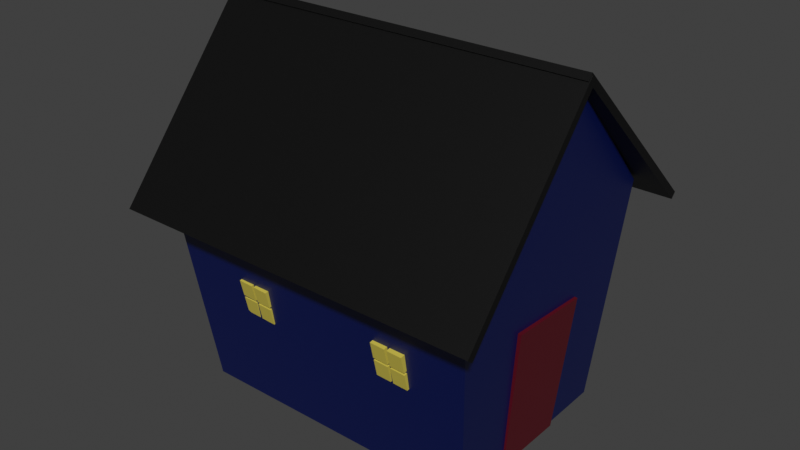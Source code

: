 # Source: shack.blend  (saved by Blender 3.0.42; exported with 4.5.12 LTS)
import bpy
from mathutils import Matrix  # noqa: F401  (used for matrix-valued properties, if any)

bpy.ops.wm.read_factory_settings(use_empty=True)
scene = bpy.context.scene
scene.name = 'Scene'

# ---- collections
col_collection = bpy.data.collections.new('Collection'); scene.collection.children.link(col_collection)

# ---- materials (node trees are filled in below, after node groups)
mat_dark_blue = bpy.data.materials.new('DARK_BLUE')
mat_dark_blue.alpha_threshold = 0.0
mat_dark_blue.use_transparent_shadow = False
mat_dark_blue.line_color = (0.0, 0.0, 0.0, 1.0)
mat_black = bpy.data.materials.new('BLACK')
mat_black.use_transparent_shadow = False
mat_red = bpy.data.materials.new('RED')
mat_red.use_transparent_shadow = False
mat_yellow = bpy.data.materials.new('YELLOW')
mat_yellow.use_transparent_shadow = False

# ---- material node trees
mat_dark_blue.use_nodes = True; mat_dark_blue.node_tree.nodes.clear()
_N = mat_dark_blue.node_tree.nodes; _L = mat_dark_blue.node_tree.links
n0 = _N.new('ShaderNodeOutputMaterial'); n0.name = 'Material Output'; n0.location = (300, 300)
n1 = _N.new('ShaderNodeBsdfPrincipled'); n1.name = 'Principled BSDF'; n1.location = (10, 300)
n1.distribution = 'GGX'
n1.subsurface_method = 'RANDOM_WALK_SKIN'
n1.inputs[0].default_value = (0.0, 0.004799, 0.07736, 1.0)
n1.inputs[2].default_value = 0.4
n1.inputs[3].default_value = 1.45
n1.inputs[27].default_value = (0.0, 0.0, 0.0, 1.0)
n1.inputs[28].default_value = 1.0
_L.new(n1.outputs[0], n0.inputs[0])
n0.is_active_output = True
mat_black.use_nodes = True; mat_black.node_tree.nodes.clear()
_N = mat_black.node_tree.nodes; _L = mat_black.node_tree.links
n0 = _N.new('ShaderNodeOutputMaterial'); n0.name = 'Material Output'; n0.location = (300, 300)
n1 = _N.new('ShaderNodeBsdfPrincipled'); n1.name = 'Principled BSDF'; n1.location = (10, 300)
n1.distribution = 'GGX'
n1.subsurface_method = 'RANDOM_WALK_SKIN'
n1.inputs[0].default_value = (0.0, 0.0, 0.0, 1.0)
n1.inputs[3].default_value = 1.45
n1.inputs[27].default_value = (0.0, 0.0, 0.0, 1.0)
n1.inputs[28].default_value = 1.0
_L.new(n1.outputs[0], n0.inputs[0])
n0.is_active_output = True
mat_red.use_nodes = True; mat_red.node_tree.nodes.clear()
_N = mat_red.node_tree.nodes; _L = mat_red.node_tree.links
n0 = _N.new('ShaderNodeOutputMaterial'); n0.name = 'Material Output'; n0.location = (300, 300)
n1 = _N.new('ShaderNodeBsdfPrincipled'); n1.name = 'Principled BSDF'; n1.location = (10, 300)
n1.distribution = 'GGX'
n1.subsurface_method = 'RANDOM_WALK_SKIN'
n1.inputs[0].default_value = (0.1046, 0.002168, 0.008728, 1.0)
n1.inputs[3].default_value = 1.45
n1.inputs[27].default_value = (0.0, 0.0, 0.0, 1.0)
n1.inputs[28].default_value = 1.0
_L.new(n1.outputs[0], n0.inputs[0])
n0.is_active_output = True
mat_yellow.use_nodes = True; mat_yellow.node_tree.nodes.clear()
_N = mat_yellow.node_tree.nodes; _L = mat_yellow.node_tree.links
n0 = _N.new('ShaderNodeBsdfPrincipled'); n0.name = 'Principled BSDF'; n0.location = (10, 300)
n0.distribution = 'GGX'
n0.subsurface_method = 'RANDOM_WALK_SKIN'
n0.inputs[0].default_value = (0.6124, 0.5121, 0.07485, 1.0)
n0.inputs[3].default_value = 1.45
n0.inputs[27].default_value = (0.0, 0.0, 0.0, 1.0)
n0.inputs[28].default_value = 1.0
n1 = _N.new('ShaderNodeOutputMaterial'); n1.name = 'Material Output'; n1.location = (300, 300)
_L.new(n0.outputs[0], n1.inputs[0])
n1.is_active_output = True

# ---- world
world_world = bpy.data.worlds.new('World'); scene.world = world_world
world_world.use_nodes = True; world_world.node_tree.nodes.clear()
_N = world_world.node_tree.nodes; _L = world_world.node_tree.links
n0 = _N.new('ShaderNodeOutputWorld'); n0.name = 'World Output'; n0.location = (300, 300)
n1 = _N.new('ShaderNodeBackground'); n1.name = 'Background'; n1.location = (10, 300)
n1.inputs[0].default_value = (0.05088, 0.05088, 0.05088, 1.0)
_L.new(n1.outputs[0], n0.inputs[0])
n0.is_active_output = True
world_world.color = (0.05088, 0.05088, 0.05088)
world_world.use_sun_shadow = False
world_world.sun_shadow_jitter_overblur = 0.0

# ---- meshes
me_cube = bpy.data.meshes.new('Cube')
me_cube.from_pydata([(-43.13, -22.86, -4.319), (-45.05, -33.5, 59.05), (-43.19, 31.01, -3.654), (-45.11, 32.38, 60.59), (38.84, -22.92, -4.007), (46.1, -33.49, 58.98), (38.77, 31.01, -3.338), (46.03, 32.37, 60.52), (49.61, -3.69, 94.28), (49.54, 0.6965, 92.09), (-45.97, -3.732, 94.53), (-46.04, 0.7018, 92.34)], [], [(0, 2, 6, 4), (3, 7, 6, 2), (7, 5, 4, 6), (3, 7, 9, 11), (1, 3, 2, 0), (5, 1, 0, 4), (8, 10, 11, 9), (5, 7, 9), (1, 10, 11), (5, 1, 10, 8), (5, 9, 8), (1, 11, 3)])
_uv = me_cube.uv_layers.new(name='UVMap')
_uv.uv.foreach_set('vector', [0.625, 0.5, 0.625, 0.75, 0.875, 0.75, 0.875, 0.5, 0.375, 0.75, 0.375, 1.0, 0.625, 1.0, 0.625, 0.75, 0.375, 0.0, 0.375, 0.25, 0.625, 0.25, 0.625, 0.0, 0.375, 0.75, 0.375, 1.0, 0.375, 1.0, 0.375, 0.75, 0.375, 0.5, 0.375, 0.75, 0.625, 0.75, 0.625, 0.5, 0.375, 0.25, 0.375, 0.5, 0.625, 0.5, 0.625, 0.25, 0.125, 0.5, 0.375, 0.5, 0.375, 0.75, 0.125, 0.75, 0.375, 0.25, 0.375, 0.0, 0.375, 0.0, 0.375, 0.5, 0.375, 0.5, 0.375, 0.75, 0.375, 0.25, 0.375, 0.5, 0.375, 0.5, 0.375, 0.25, 0.375, 0.25, 0.375, 0.0, 0.375, 0.25, 0.375, 0.5, 0.375, 0.75, 0.375, 0.75])
me_cube.materials.append(mat_dark_blue)
me_cube.use_remesh_preserve_volume = False
me_cube.use_remesh_preserve_attributes = False
me_cube.use_mirror_vertex_groups = False
me_cube.update()
me_cube_001 = bpy.data.meshes.new('Cube.001')
me_cube_001.from_pydata([(-49.21, 40.2, 52.63), (-49.21, 41.58, 54.08), (-49.21, -3.816, 94.4), (-49.21, -2.439, 95.85), (53.31, 40.2, 52.63), (53.31, 41.58, 54.08), (53.31, -3.816, 94.4), (53.31, -2.439, 95.85)], [], [(0, 1, 3, 2), (2, 3, 7, 6), (6, 7, 5, 4), (4, 5, 1, 0), (2, 6, 4, 0), (7, 3, 1, 5)])
_uv = me_cube_001.uv_layers.new(name='UVMap')
_uv.uv.foreach_set('vector', [0.375, 0.0, 0.625, 0.0, 0.625, 0.25, 0.375, 0.25, 0.375, 0.25, 0.625, 0.25, 0.625, 0.5, 0.375, 0.5, 0.375, 0.5, 0.625, 0.5, 0.625, 0.75, 0.375, 0.75, 0.375, 0.75, 0.625, 0.75, 0.625, 1.0, 0.375, 1.0, 0.125, 0.5, 0.375, 0.5, 0.375, 0.75, 0.125, 0.75, 0.625, 0.5, 0.875, 0.5, 0.875, 0.75, 0.625, 0.75])
me_cube_001.materials.append(mat_black)
me_cube_001.use_remesh_fix_poles = True
me_cube_001.use_remesh_preserve_attributes = False
me_cube_001.update()
me_cube_002 = bpy.data.meshes.new('Cube.002')
me_cube_002.from_pydata([(-49.21, -2.525, 95.83), (-49.21, -4.066, 97.1), (-49.21, -41.19, 49.05), (-49.21, -42.73, 50.32), (53.31, -2.525, 95.83), (53.31, -4.066, 97.1), (53.31, -41.19, 49.05), (53.31, -42.73, 50.32)], [], [(0, 1, 3, 2), (2, 3, 7, 6), (6, 7, 5, 4), (4, 5, 1, 0), (2, 6, 4, 0), (7, 3, 1, 5)])
_uv = me_cube_002.uv_layers.new(name='UVMap')
_uv.uv.foreach_set('vector', [0.375, 0.0, 0.625, 0.0, 0.625, 0.25, 0.375, 0.25, 0.375, 0.25, 0.625, 0.25, 0.625, 0.5, 0.375, 0.5, 0.375, 0.5, 0.625, 0.5, 0.625, 0.75, 0.375, 0.75, 0.375, 0.75, 0.625, 0.75, 0.625, 1.0, 0.375, 1.0, 0.125, 0.5, 0.375, 0.5, 0.375, 0.75, 0.125, 0.75, 0.625, 0.5, 0.875, 0.5, 0.875, 0.75, 0.625, 0.75])
me_cube_002.materials.append(mat_black)
me_cube_002.use_remesh_fix_poles = True
me_cube_002.use_remesh_preserve_attributes = False
me_cube_002.update()
me_cube_003 = bpy.data.meshes.new('Cube.003')
me_cube_003.from_pydata([(42.87, 13.92, 35.66), (38.15, 13.92, -3.954), (43.29, -10.23, 37.3), (38.15, -6.729, -3.954), (44.03, 13.92, 35.52), (39.31, 13.92, -4.093), (44.45, -10.23, 37.16), (39.31, -6.729, -4.093)], [], [(0, 1, 3, 2), (2, 3, 7, 6), (6, 7, 5, 4), (4, 5, 1, 0), (2, 6, 4, 0), (7, 3, 1, 5)])
_uv = me_cube_003.uv_layers.new(name='UVMap')
_uv.uv.foreach_set('vector', [0.375, 0.0, 0.625, 0.0, 0.625, 0.25, 0.375, 0.25, 0.375, 0.25, 0.625, 0.25, 0.625, 0.5, 0.375, 0.5, 0.375, 0.5, 0.625, 0.5, 0.625, 0.75, 0.375, 0.75, 0.375, 0.75, 0.625, 0.75, 0.625, 1.0, 0.375, 1.0, 0.125, 0.5, 0.375, 0.5, 0.375, 0.75, 0.125, 0.75, 0.625, 0.5, 0.875, 0.5, 0.875, 0.75, 0.625, 0.75])
me_cube_003.materials.append(mat_red)
me_cube_003.use_remesh_fix_poles = True
me_cube_003.use_remesh_preserve_attributes = False
me_cube_003.update()
me_cube_004 = bpy.data.meshes.new('Cube.004')
me_cube_004.from_pydata([(24.81, 30.02, 20.9), (24.81, 30.02, 25.64), (20.53, 30.17, 20.9), (20.53, 30.17, 25.64), (24.87, 32.02, 20.9), (24.87, 32.02, 25.64), (20.6, 32.16, 20.9), (20.6, 32.16, 25.64)], [], [(0, 1, 3, 2), (2, 3, 7, 6), (6, 7, 5, 4), (4, 5, 1, 0), (2, 6, 4, 0), (7, 3, 1, 5)])
_uv = me_cube_004.uv_layers.new(name='UVMap')
_uv.uv.foreach_set('vector', [0.375, 0.0, 0.625, 0.0, 0.625, 0.25, 0.375, 0.25, 0.375, 0.25, 0.625, 0.25, 0.625, 0.5, 0.375, 0.5, 0.375, 0.5, 0.625, 0.5, 0.625, 0.75, 0.375, 0.75, 0.375, 0.75, 0.625, 0.75, 0.625, 1.0, 0.375, 1.0, 0.125, 0.5, 0.375, 0.5, 0.375, 0.75, 0.125, 0.75, 0.625, 0.5, 0.875, 0.5, 0.875, 0.75, 0.625, 0.75])
me_cube_004.materials.append(mat_yellow)
me_cube_004.use_remesh_fix_poles = True
me_cube_004.use_remesh_preserve_attributes = False
me_cube_004.update()
me_cube_005 = bpy.data.meshes.new('Cube.005')
me_cube_005.from_pydata([(19.81, 30.19, 20.9), (19.81, 30.19, 25.64), (15.54, 30.34, 20.9), (15.54, 30.34, 25.64), (19.87, 32.19, 20.9), (19.87, 32.19, 25.64), (15.6, 32.33, 20.9), (15.6, 32.33, 25.64)], [], [(0, 1, 3, 2), (2, 3, 7, 6), (6, 7, 5, 4), (4, 5, 1, 0), (2, 6, 4, 0), (7, 3, 1, 5)])
_uv = me_cube_005.uv_layers.new(name='UVMap')
_uv.uv.foreach_set('vector', [0.375, 0.0, 0.625, 0.0, 0.625, 0.25, 0.375, 0.25, 0.375, 0.25, 0.625, 0.25, 0.625, 0.5, 0.375, 0.5, 0.375, 0.5, 0.625, 0.5, 0.625, 0.75, 0.375, 0.75, 0.375, 0.75, 0.625, 0.75, 0.625, 1.0, 0.375, 1.0, 0.125, 0.5, 0.375, 0.5, 0.375, 0.75, 0.125, 0.75, 0.625, 0.5, 0.875, 0.5, 0.875, 0.75, 0.625, 0.75])
me_cube_005.materials.append(mat_yellow)
me_cube_005.use_remesh_fix_poles = True
me_cube_005.use_remesh_preserve_attributes = False
me_cube_005.update()
me_cube_007 = bpy.data.meshes.new('Cube.007')
me_cube_007.from_pydata([(24.81, 30.02, 26.33), (24.81, 30.02, 31.07), (20.53, 30.17, 26.33), (20.53, 30.17, 31.07), (24.87, 32.02, 26.33), (24.87, 32.02, 31.07), (20.6, 32.16, 26.33), (20.6, 32.16, 31.07)], [], [(0, 1, 3, 2), (2, 3, 7, 6), (6, 7, 5, 4), (4, 5, 1, 0), (2, 6, 4, 0), (7, 3, 1, 5)])
_uv = me_cube_007.uv_layers.new(name='UVMap')
_uv.uv.foreach_set('vector', [0.375, 0.0, 0.625, 0.0, 0.625, 0.25, 0.375, 0.25, 0.375, 0.25, 0.625, 0.25, 0.625, 0.5, 0.375, 0.5, 0.375, 0.5, 0.625, 0.5, 0.625, 0.75, 0.375, 0.75, 0.375, 0.75, 0.625, 0.75, 0.625, 1.0, 0.375, 1.0, 0.125, 0.5, 0.375, 0.5, 0.375, 0.75, 0.125, 0.75, 0.625, 0.5, 0.875, 0.5, 0.875, 0.75, 0.625, 0.75])
me_cube_007.materials.append(mat_yellow)
me_cube_007.use_remesh_fix_poles = True
me_cube_007.use_remesh_preserve_attributes = False
me_cube_007.update()
me_cube_006 = bpy.data.meshes.new('Cube.006')
me_cube_006.from_pydata([(19.81, 30.19, 26.33), (19.81, 30.19, 31.07), (15.54, 30.34, 26.33), (15.54, 30.34, 31.07), (19.87, 32.19, 26.33), (19.87, 32.19, 31.07), (15.6, 32.33, 26.33), (15.6, 32.33, 31.07)], [], [(0, 1, 3, 2), (2, 3, 7, 6), (6, 7, 5, 4), (4, 5, 1, 0), (2, 6, 4, 0), (7, 3, 1, 5)])
_uv = me_cube_006.uv_layers.new(name='UVMap')
_uv.uv.foreach_set('vector', [0.375, 0.0, 0.625, 0.0, 0.625, 0.25, 0.375, 0.25, 0.375, 0.25, 0.625, 0.25, 0.625, 0.5, 0.375, 0.5, 0.375, 0.5, 0.625, 0.5, 0.625, 0.75, 0.375, 0.75, 0.375, 0.75, 0.625, 0.75, 0.625, 1.0, 0.375, 1.0, 0.125, 0.5, 0.375, 0.5, 0.375, 0.75, 0.125, 0.75, 0.625, 0.5, 0.875, 0.5, 0.875, 0.75, 0.625, 0.75])
me_cube_006.materials.append(mat_yellow)
me_cube_006.use_remesh_fix_poles = True
me_cube_006.use_remesh_preserve_attributes = False
me_cube_006.update()
me_cube_011 = bpy.data.meshes.new('Cube.011')
me_cube_011.from_pydata([(-17.8, 30.32, 20.96), (-17.8, 30.32, 25.7), (-22.07, 30.48, 20.96), (-22.07, 30.48, 25.7), (-17.72, 32.32, 20.96), (-17.72, 32.32, 25.7), (-21.99, 32.48, 20.96), (-21.99, 32.48, 25.7)], [], [(0, 1, 3, 2), (2, 3, 7, 6), (6, 7, 5, 4), (4, 5, 1, 0), (2, 6, 4, 0), (7, 3, 1, 5)])
_uv = me_cube_011.uv_layers.new(name='UVMap')
_uv.uv.foreach_set('vector', [0.375, 0.0, 0.625, 0.0, 0.625, 0.25, 0.375, 0.25, 0.375, 0.25, 0.625, 0.25, 0.625, 0.5, 0.375, 0.5, 0.375, 0.5, 0.625, 0.5, 0.625, 0.75, 0.375, 0.75, 0.375, 0.75, 0.625, 0.75, 0.625, 1.0, 0.375, 1.0, 0.125, 0.5, 0.375, 0.5, 0.375, 0.75, 0.125, 0.75, 0.625, 0.5, 0.875, 0.5, 0.875, 0.75, 0.625, 0.75])
me_cube_011.materials.append(mat_yellow)
me_cube_011.use_remesh_fix_poles = True
me_cube_011.use_remesh_preserve_attributes = False
me_cube_011.update()
me_cube_010 = bpy.data.meshes.new('Cube.010')
me_cube_010.from_pydata([(-22.8, 30.51, 20.96), (-22.8, 30.51, 25.7), (-27.07, 30.67, 20.96), (-27.07, 30.67, 25.7), (-22.72, 32.51, 20.96), (-22.72, 32.51, 25.7), (-26.99, 32.67, 20.96), (-26.99, 32.67, 25.7)], [], [(0, 1, 3, 2), (2, 3, 7, 6), (6, 7, 5, 4), (4, 5, 1, 0), (2, 6, 4, 0), (7, 3, 1, 5)])
_uv = me_cube_010.uv_layers.new(name='UVMap')
_uv.uv.foreach_set('vector', [0.375, 0.0, 0.625, 0.0, 0.625, 0.25, 0.375, 0.25, 0.375, 0.25, 0.625, 0.25, 0.625, 0.5, 0.375, 0.5, 0.375, 0.5, 0.625, 0.5, 0.625, 0.75, 0.375, 0.75, 0.375, 0.75, 0.625, 0.75, 0.625, 1.0, 0.375, 1.0, 0.125, 0.5, 0.375, 0.5, 0.375, 0.75, 0.125, 0.75, 0.625, 0.5, 0.875, 0.5, 0.875, 0.75, 0.625, 0.75])
me_cube_010.materials.append(mat_yellow)
me_cube_010.use_remesh_fix_poles = True
me_cube_010.use_remesh_preserve_attributes = False
me_cube_010.update()
me_cube_009 = bpy.data.meshes.new('Cube.009')
me_cube_009.from_pydata([(-22.8, 30.51, 26.38), (-22.8, 30.51, 31.12), (-27.07, 30.67, 26.38), (-27.07, 30.67, 31.12), (-22.72, 32.51, 26.38), (-22.72, 32.51, 31.12), (-26.99, 32.67, 26.38), (-26.99, 32.67, 31.12)], [], [(0, 1, 3, 2), (2, 3, 7, 6), (6, 7, 5, 4), (4, 5, 1, 0), (2, 6, 4, 0), (7, 3, 1, 5)])
_uv = me_cube_009.uv_layers.new(name='UVMap')
_uv.uv.foreach_set('vector', [0.375, 0.0, 0.625, 0.0, 0.625, 0.25, 0.375, 0.25, 0.375, 0.25, 0.625, 0.25, 0.625, 0.5, 0.375, 0.5, 0.375, 0.5, 0.625, 0.5, 0.625, 0.75, 0.375, 0.75, 0.375, 0.75, 0.625, 0.75, 0.625, 1.0, 0.375, 1.0, 0.125, 0.5, 0.375, 0.5, 0.375, 0.75, 0.125, 0.75, 0.625, 0.5, 0.875, 0.5, 0.875, 0.75, 0.625, 0.75])
me_cube_009.materials.append(mat_yellow)
me_cube_009.use_remesh_fix_poles = True
me_cube_009.use_remesh_preserve_attributes = False
me_cube_009.update()
me_cube_008 = bpy.data.meshes.new('Cube.008')
me_cube_008.from_pydata([(-17.8, 30.32, 26.38), (-17.8, 30.32, 31.12), (-22.07, 30.48, 26.38), (-22.07, 30.48, 31.12), (-17.72, 32.32, 26.38), (-17.72, 32.32, 31.12), (-21.99, 32.48, 26.38), (-21.99, 32.48, 31.12)], [], [(0, 1, 3, 2), (2, 3, 7, 6), (6, 7, 5, 4), (4, 5, 1, 0), (2, 6, 4, 0), (7, 3, 1, 5)])
_uv = me_cube_008.uv_layers.new(name='UVMap')
_uv.uv.foreach_set('vector', [0.375, 0.0, 0.625, 0.0, 0.625, 0.25, 0.375, 0.25, 0.375, 0.25, 0.625, 0.25, 0.625, 0.5, 0.375, 0.5, 0.375, 0.5, 0.625, 0.5, 0.625, 0.75, 0.375, 0.75, 0.375, 0.75, 0.625, 0.75, 0.625, 1.0, 0.375, 1.0, 0.125, 0.5, 0.375, 0.5, 0.375, 0.75, 0.125, 0.75, 0.625, 0.5, 0.875, 0.5, 0.875, 0.75, 0.625, 0.75])
me_cube_008.materials.append(mat_yellow)
me_cube_008.use_remesh_fix_poles = True
me_cube_008.use_remesh_preserve_attributes = False
me_cube_008.update()
me_cube_027 = bpy.data.meshes.new('Cube.027')
me_cube_027.from_pydata([(-15.84, -27.98, 24.24), (-15.84, -29.05, 28.86), (-20.11, -27.82, 24.28), (-20.11, -28.89, 28.9), (-15.77, -26.03, 24.7), (-15.77, -27.1, 29.31), (-20.04, -25.88, 24.73), (-20.04, -26.94, 29.35)], [], [(0, 1, 3, 2), (2, 3, 7, 6), (6, 7, 5, 4), (4, 5, 1, 0), (2, 6, 4, 0), (7, 3, 1, 5)])
_uv = me_cube_027.uv_layers.new(name='UVMap')
_uv.uv.foreach_set('vector', [0.375, 0.0, 0.625, 0.0, 0.625, 0.25, 0.375, 0.25, 0.375, 0.25, 0.625, 0.25, 0.625, 0.5, 0.375, 0.5, 0.375, 0.5, 0.625, 0.5, 0.625, 0.75, 0.375, 0.75, 0.375, 0.75, 0.625, 0.75, 0.625, 1.0, 0.375, 1.0, 0.125, 0.5, 0.375, 0.5, 0.375, 0.75, 0.125, 0.75, 0.625, 0.5, 0.875, 0.5, 0.875, 0.75, 0.625, 0.75])
me_cube_027.materials.append(mat_yellow)
me_cube_027.use_remesh_fix_poles = True
me_cube_027.use_remesh_preserve_attributes = False
me_cube_027.update()
me_cube_026 = bpy.data.meshes.new('Cube.026')
me_cube_026.from_pydata([(-20.84, -27.8, 24.29), (-20.84, -28.86, 28.9), (-25.11, -27.64, 24.32), (-25.11, -28.71, 28.94), (-20.77, -25.85, 24.74), (-20.77, -26.92, 29.36), (-25.04, -25.69, 24.77), (-25.04, -26.76, 29.39)], [], [(0, 1, 3, 2), (2, 3, 7, 6), (6, 7, 5, 4), (4, 5, 1, 0), (2, 6, 4, 0), (7, 3, 1, 5)])
_uv = me_cube_026.uv_layers.new(name='UVMap')
_uv.uv.foreach_set('vector', [0.375, 0.0, 0.625, 0.0, 0.625, 0.25, 0.375, 0.25, 0.375, 0.25, 0.625, 0.25, 0.625, 0.5, 0.375, 0.5, 0.375, 0.5, 0.625, 0.5, 0.625, 0.75, 0.375, 0.75, 0.375, 0.75, 0.625, 0.75, 0.625, 1.0, 0.375, 1.0, 0.125, 0.5, 0.375, 0.5, 0.375, 0.75, 0.125, 0.75, 0.625, 0.5, 0.875, 0.5, 0.875, 0.75, 0.625, 0.75])
me_cube_026.materials.append(mat_yellow)
me_cube_026.use_remesh_fix_poles = True
me_cube_026.use_remesh_preserve_attributes = False
me_cube_026.update()
me_cube_025 = bpy.data.meshes.new('Cube.025')
me_cube_025.from_pydata([(-20.84, -29.02, 29.57), (-20.84, -30.09, 34.19), (-25.11, -28.86, 29.61), (-25.11, -29.93, 34.22), (-20.77, -27.07, 30.02), (-20.77, -28.14, 34.64), (-25.04, -26.91, 30.06), (-25.04, -27.98, 34.68)], [], [(0, 1, 3, 2), (2, 3, 7, 6), (6, 7, 5, 4), (4, 5, 1, 0), (2, 6, 4, 0), (7, 3, 1, 5)])
_uv = me_cube_025.uv_layers.new(name='UVMap')
_uv.uv.foreach_set('vector', [0.375, 0.0, 0.625, 0.0, 0.625, 0.25, 0.375, 0.25, 0.375, 0.25, 0.625, 0.25, 0.625, 0.5, 0.375, 0.5, 0.375, 0.5, 0.625, 0.5, 0.625, 0.75, 0.375, 0.75, 0.375, 0.75, 0.625, 0.75, 0.625, 1.0, 0.375, 1.0, 0.125, 0.5, 0.375, 0.5, 0.375, 0.75, 0.125, 0.75, 0.625, 0.5, 0.875, 0.5, 0.875, 0.75, 0.625, 0.75])
me_cube_025.materials.append(mat_yellow)
me_cube_025.use_remesh_fix_poles = True
me_cube_025.use_remesh_preserve_attributes = False
me_cube_025.update()
me_cube_024 = bpy.data.meshes.new('Cube.024')
me_cube_024.from_pydata([(-15.84, -29.2, 29.53), (-15.84, -30.27, 34.15), (-20.11, -29.05, 29.56), (-20.11, -30.12, 34.18), (-15.77, -27.26, 29.98), (-15.77, -28.33, 34.6), (-20.04, -27.1, 30.02), (-20.04, -28.17, 34.63)], [], [(0, 1, 3, 2), (2, 3, 7, 6), (6, 7, 5, 4), (4, 5, 1, 0), (2, 6, 4, 0), (7, 3, 1, 5)])
_uv = me_cube_024.uv_layers.new(name='UVMap')
_uv.uv.foreach_set('vector', [0.375, 0.0, 0.625, 0.0, 0.625, 0.25, 0.375, 0.25, 0.375, 0.25, 0.625, 0.25, 0.625, 0.5, 0.375, 0.5, 0.375, 0.5, 0.625, 0.5, 0.625, 0.75, 0.375, 0.75, 0.375, 0.75, 0.625, 0.75, 0.625, 1.0, 0.375, 1.0, 0.125, 0.5, 0.375, 0.5, 0.375, 0.75, 0.125, 0.75, 0.625, 0.5, 0.875, 0.5, 0.875, 0.75, 0.625, 0.75])
me_cube_024.materials.append(mat_yellow)
me_cube_024.use_remesh_fix_poles = True
me_cube_024.use_remesh_preserve_attributes = False
me_cube_024.update()
me_cube_023 = bpy.data.meshes.new('Cube.023')
me_cube_023.from_pydata([(26.76, -29.48, 29.41), (26.76, -30.55, 34.03), (22.49, -29.34, 29.44), (22.49, -30.41, 34.06), (26.83, -27.54, 29.86), (26.83, -28.61, 34.48), (22.56, -27.39, 29.89), (22.56, -28.46, 34.51)], [], [(0, 1, 3, 2), (2, 3, 7, 6), (6, 7, 5, 4), (4, 5, 1, 0), (2, 6, 4, 0), (7, 3, 1, 5)])
_uv = me_cube_023.uv_layers.new(name='UVMap')
_uv.uv.foreach_set('vector', [0.375, 0.0, 0.625, 0.0, 0.625, 0.25, 0.375, 0.25, 0.375, 0.25, 0.625, 0.25, 0.625, 0.5, 0.375, 0.5, 0.375, 0.5, 0.625, 0.5, 0.625, 0.75, 0.375, 0.75, 0.375, 0.75, 0.625, 0.75, 0.625, 1.0, 0.375, 1.0, 0.125, 0.5, 0.375, 0.5, 0.375, 0.75, 0.125, 0.75, 0.625, 0.5, 0.875, 0.5, 0.875, 0.75, 0.625, 0.75])
me_cube_023.materials.append(mat_yellow)
me_cube_023.use_remesh_fix_poles = True
me_cube_023.use_remesh_preserve_attributes = False
me_cube_023.update()
me_cube_022 = bpy.data.meshes.new('Cube.022')
me_cube_022.from_pydata([(21.76, -29.32, 29.45), (21.76, -30.39, 34.07), (17.49, -29.18, 29.48), (17.49, -30.25, 34.1), (21.83, -27.37, 29.9), (21.83, -28.44, 34.52), (17.56, -27.23, 29.93), (17.56, -28.3, 34.55)], [], [(0, 1, 3, 2), (2, 3, 7, 6), (6, 7, 5, 4), (4, 5, 1, 0), (2, 6, 4, 0), (7, 3, 1, 5)])
_uv = me_cube_022.uv_layers.new(name='UVMap')
_uv.uv.foreach_set('vector', [0.375, 0.0, 0.625, 0.0, 0.625, 0.25, 0.375, 0.25, 0.375, 0.25, 0.625, 0.25, 0.625, 0.5, 0.375, 0.5, 0.375, 0.5, 0.625, 0.5, 0.625, 0.75, 0.375, 0.75, 0.375, 0.75, 0.625, 0.75, 0.625, 1.0, 0.375, 1.0, 0.125, 0.5, 0.375, 0.5, 0.375, 0.75, 0.125, 0.75, 0.625, 0.5, 0.875, 0.5, 0.875, 0.75, 0.625, 0.75])
me_cube_022.materials.append(mat_yellow)
me_cube_022.use_remesh_fix_poles = True
me_cube_022.use_remesh_preserve_attributes = False
me_cube_022.update()
me_cube_021 = bpy.data.meshes.new('Cube.021')
me_cube_021.from_pydata([(21.76, -28.09, 24.17), (21.76, -29.16, 28.78), (17.49, -27.95, 24.2), (17.49, -29.02, 28.82), (21.83, -26.15, 24.62), (21.83, -27.22, 29.23), (17.56, -26.01, 24.65), (17.56, -27.08, 29.27)], [], [(0, 1, 3, 2), (2, 3, 7, 6), (6, 7, 5, 4), (4, 5, 1, 0), (2, 6, 4, 0), (7, 3, 1, 5)])
_uv = me_cube_021.uv_layers.new(name='UVMap')
_uv.uv.foreach_set('vector', [0.375, 0.0, 0.625, 0.0, 0.625, 0.25, 0.375, 0.25, 0.375, 0.25, 0.625, 0.25, 0.625, 0.5, 0.375, 0.5, 0.375, 0.5, 0.625, 0.5, 0.625, 0.75, 0.375, 0.75, 0.375, 0.75, 0.625, 0.75, 0.625, 1.0, 0.375, 1.0, 0.125, 0.5, 0.375, 0.5, 0.375, 0.75, 0.125, 0.75, 0.625, 0.5, 0.875, 0.5, 0.875, 0.75, 0.625, 0.75])
me_cube_021.materials.append(mat_yellow)
me_cube_021.use_remesh_fix_poles = True
me_cube_021.use_remesh_preserve_attributes = False
me_cube_021.update()
me_cube_020 = bpy.data.meshes.new('Cube.020')
me_cube_020.from_pydata([(26.76, -28.26, 24.13), (26.76, -29.33, 28.75), (22.49, -28.12, 24.16), (22.49, -29.19, 28.78), (26.83, -26.31, 24.58), (26.83, -27.38, 29.2), (22.56, -26.17, 24.61), (22.56, -27.24, 29.23)], [], [(0, 1, 3, 2), (2, 3, 7, 6), (6, 7, 5, 4), (4, 5, 1, 0), (2, 6, 4, 0), (7, 3, 1, 5)])
_uv = me_cube_020.uv_layers.new(name='UVMap')
_uv.uv.foreach_set('vector', [0.375, 0.0, 0.625, 0.0, 0.625, 0.25, 0.375, 0.25, 0.375, 0.25, 0.625, 0.25, 0.625, 0.5, 0.375, 0.5, 0.375, 0.5, 0.625, 0.5, 0.625, 0.75, 0.375, 0.75, 0.375, 0.75, 0.625, 0.75, 0.625, 1.0, 0.375, 1.0, 0.125, 0.5, 0.375, 0.5, 0.375, 0.75, 0.125, 0.75, 0.625, 0.5, 0.875, 0.5, 0.875, 0.75, 0.625, 0.75])
me_cube_020.materials.append(mat_yellow)
me_cube_020.use_remesh_fix_poles = True
me_cube_020.use_remesh_preserve_attributes = False
me_cube_020.update()

# ---- objects
ob_cube = bpy.data.objects.new('Cube', me_cube)
ob_cube_001 = bpy.data.objects.new('Cube.001', me_cube_001)
ob_cube_002 = bpy.data.objects.new('Cube.002', me_cube_002)
ob_cube_003 = bpy.data.objects.new('Cube.003', me_cube_003)
ob_cube_004 = bpy.data.objects.new('Cube.004', me_cube_004)
ob_cube_005 = bpy.data.objects.new('Cube.005', me_cube_005)
ob_cube_007 = bpy.data.objects.new('Cube.007', me_cube_007)
ob_cube_006 = bpy.data.objects.new('Cube.006', me_cube_006)
ob_cube_011 = bpy.data.objects.new('Cube.011', me_cube_011)
ob_cube_010 = bpy.data.objects.new('Cube.010', me_cube_010)
ob_cube_009 = bpy.data.objects.new('Cube.009', me_cube_009)
ob_cube_008 = bpy.data.objects.new('Cube.008', me_cube_008)
ob_cube_027 = bpy.data.objects.new('Cube.027', me_cube_027)
ob_cube_026 = bpy.data.objects.new('Cube.026', me_cube_026)
ob_cube_025 = bpy.data.objects.new('Cube.025', me_cube_025)
ob_cube_024 = bpy.data.objects.new('Cube.024', me_cube_024)
ob_cube_023 = bpy.data.objects.new('Cube.023', me_cube_023)
ob_cube_022 = bpy.data.objects.new('Cube.022', me_cube_022)
ob_cube_021 = bpy.data.objects.new('Cube.021', me_cube_021)
ob_cube_020 = bpy.data.objects.new('Cube.020', me_cube_020)

# ---- transforms, parenting, visibility, modifiers, constraints
ob_cube.location = (0.0, 0.0, 0.0)
ob_cube.lock_rotations_4d = False
ob_cube.empty_display_type = 'ARROWS'
ob_cube.lineart.crease_threshold = 0.0
ob_cube_001.location = (-0.2549, -1.118, 2.306)
ob_cube_002.location = (-0.1497, 0.3694, 0.5014)
ob_cube_003.location = (0.0, 0.0, 0.0)
ob_cube_004.location = (0.0, 0.0, 0.0)
ob_cube_005.location = (0.0, 0.0, 0.0)
ob_cube_007.location = (0.0, 0.0, 0.0)
ob_cube_006.location = (0.0, 0.0, 0.0)
ob_cube_011.location = (0.0, 0.0, 0.0)
ob_cube_010.location = (0.0, 0.0, 0.0)
ob_cube_009.location = (0.0, 0.0, 0.0)
ob_cube_008.location = (0.0, 0.0, 0.0)
ob_cube_027.location = (0.0, 0.0, 0.0)
ob_cube_026.location = (0.0, 0.0, 0.0)
ob_cube_025.location = (0.0, 0.0, 0.0)
ob_cube_024.location = (0.0, 0.0, 0.0)
ob_cube_023.location = (0.0, 0.0, 0.0)
ob_cube_022.location = (0.0, 0.0, 0.0)
ob_cube_021.location = (0.0, 0.0, 0.0)
ob_cube_020.location = (0.0, 0.0, 0.0)

# ---- collection membership
col_collection.objects.link(ob_cube)
col_collection.objects.link(ob_cube_001)
col_collection.objects.link(ob_cube_002)
col_collection.objects.link(ob_cube_003)
col_collection.objects.link(ob_cube_004)
col_collection.objects.link(ob_cube_005)
col_collection.objects.link(ob_cube_007)
col_collection.objects.link(ob_cube_006)
col_collection.objects.link(ob_cube_011)
col_collection.objects.link(ob_cube_010)
col_collection.objects.link(ob_cube_009)
col_collection.objects.link(ob_cube_008)
col_collection.objects.link(ob_cube_027)
col_collection.objects.link(ob_cube_026)
col_collection.objects.link(ob_cube_025)
col_collection.objects.link(ob_cube_024)
col_collection.objects.link(ob_cube_023)
col_collection.objects.link(ob_cube_022)
col_collection.objects.link(ob_cube_021)
col_collection.objects.link(ob_cube_020)

# ---- scene / render settings (as saved in the file)
scene.frame_start = 1; scene.frame_end = 250; scene.frame_set(139)
scene.render.engine = 'BLENDER_EEVEE_NEXT'
scene.cycles.sampling_pattern = 'TABULATED_SOBOL'
scene.cycles.use_light_tree = False
scene.view_settings.view_transform = 'Standard'
bpy.context.view_layer.update()

# ---- added for rendering (the .blend has no active camera and no usable light): camera, sun
cam_auto = bpy.data.cameras.new('AutoCamera')
cam_auto.lens = 50.0
cam_auto.sensor_width = 36.0
cam_auto.clip_end = 2711.91
ob_auto_camera = bpy.data.objects.new('AutoCamera', cam_auto)
scene.collection.objects.link(ob_auto_camera)
ob_auto_camera.location = (156.37, -186.379, 170.539)
ob_auto_camera.rotation_euler = (1.09748, -7.21219e-08, 0.694738)
scene.camera = ob_auto_camera
light_auto_sun = bpy.data.lights.new('AutoSun', 'SUN')
light_auto_sun.energy = 3.0
light_auto_sun.angle = 0.0523599
ob_auto_sun = bpy.data.objects.new('AutoSun', light_auto_sun)
scene.collection.objects.link(ob_auto_sun)
ob_auto_sun.rotation_euler = (0.872665, 0.174533, 0.523599)
bpy.context.view_layer.update()

